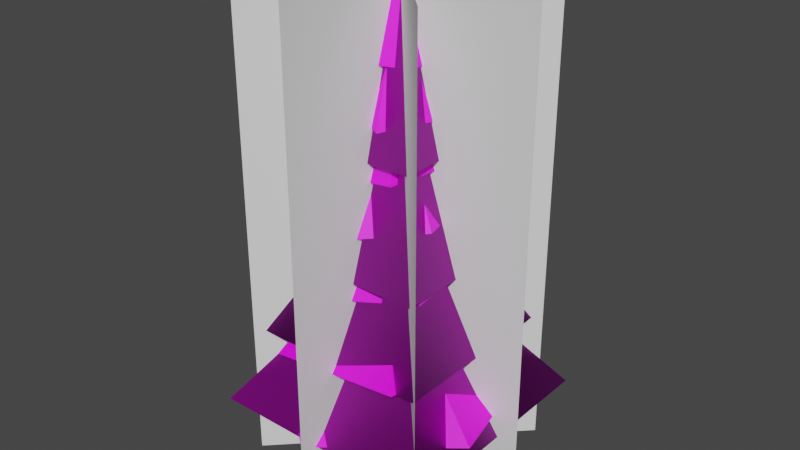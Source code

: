 # Source: TreeBig.blend  (saved by Blender 3.1.7; exported with 4.5.12 LTS)
import bpy
from mathutils import Matrix  # noqa: F401  (used for matrix-valued properties, if any)

bpy.ops.wm.read_factory_settings(use_empty=True)
scene = bpy.context.scene
scene.name = 'Scene'

# ---- collections
col_collection = bpy.data.collections.new('Collection'); scene.collection.children.link(col_collection)

# ---- images (referenced by path relative to the original .blend; pixels are not part of the script)
import os
ASSET_DIR = os.environ.get("B2B_ASSET_DIR", "")  # directory of the original .blend (textures are referenced by path, not embedded)
HERE = os.path.dirname(os.path.abspath(__file__))  # packed textures are extracted next to this script under _unpacked/

def load_image(name, relpath, width, height, colorspace="sRGB"):
    """Load a texture the original file referenced (path relative to the .blend, or extracted next to this script)."""
    p = next((c for c in (os.path.join(HERE, relpath), os.path.join(ASSET_DIR, relpath)) if relpath and os.path.exists(c)), "")
    if p:
        img = bpy.data.images.load(p, check_existing=True)
        img.name = name
    else:  # same state as the original file: an image datablock whose file is absent (Cycles renders it pink)
        img = bpy.data.images.new(name, width, height)
        img.source = "FILE"
        img.filepath = "//" + (relpath or name)
    img.colorspace_settings.name = colorspace
    return img
img_treebig_hd = load_image('TreeBig_HD', 'TreeBig_HD.png', 1024, 1024, 'sRGB')
img_treebig_low = load_image('TreeBig_Low', '', 512, 512, 'sRGB')

# ---- materials (node trees are filled in below, after node groups)
mat_material_001 = bpy.data.materials.new('Material.001')
mat_material_001.use_transparent_shadow = False
mat_material_003 = bpy.data.materials.new('Material.003')
mat_material_003.use_transparent_shadow = False

# ---- material node trees
mat_material_001.use_nodes = True; mat_material_001.node_tree.nodes.clear()
_N = mat_material_001.node_tree.nodes; _L = mat_material_001.node_tree.links
n0 = _N.new('ShaderNodeBsdfPrincipled'); n0.name = 'Principled BSDF'; n0.location = (10, 300)
n0.distribution = 'GGX'
n0.subsurface_method = 'RANDOM_WALK_SKIN'
n0.inputs[3].default_value = 1.45
n0.inputs[27].default_value = (0.0, 0.0, 0.0, 1.0)
n0.inputs[28].default_value = 1.0
n1 = _N.new('ShaderNodeOutputMaterial'); n1.name = 'Material Output'; n1.location = (300, 300)
n2 = _N.new('ShaderNodeTexImage'); n2.name = 'Image Texture'; n2.location = (-280, 280)
n2.image = img_treebig_hd
_L.new(n0.outputs[0], n1.inputs[0])
_L.new(n2.outputs[0], n0.inputs[0])
n1.is_active_output = True
mat_material_003.use_nodes = True; mat_material_003.node_tree.nodes.clear()
_N = mat_material_003.node_tree.nodes; _L = mat_material_003.node_tree.links
n0 = _N.new('ShaderNodeBsdfPrincipled'); n0.name = 'Principled BSDF'; n0.location = (10, 300)
n0.distribution = 'GGX'
n0.subsurface_method = 'RANDOM_WALK_SKIN'
n0.inputs[3].default_value = 1.45
n0.inputs[27].default_value = (0.0, 0.0, 0.0, 1.0)
n0.inputs[28].default_value = 1.0
n1 = _N.new('ShaderNodeOutputMaterial'); n1.name = 'Material Output'; n1.location = (300, 300)
n2 = _N.new('ShaderNodeTexImage'); n2.name = 'Image Texture'; n2.location = (-280, 280)
n2.image = img_treebig_low
_L.new(n0.outputs[0], n1.inputs[0])
_L.new(n2.outputs[0], n0.inputs[0])
n1.is_active_output = True

# ---- world
world_world = bpy.data.worlds.new('World'); scene.world = world_world
world_world.use_nodes = True; world_world.node_tree.nodes.clear()
_N = world_world.node_tree.nodes; _L = world_world.node_tree.links
n0 = _N.new('ShaderNodeOutputWorld'); n0.name = 'World Output'; n0.location = (300, 300)
n1 = _N.new('ShaderNodeBackground'); n1.name = 'Background'; n1.location = (10, 300)
n1.inputs[0].default_value = (0.05088, 0.05088, 0.05088, 1.0)
_L.new(n1.outputs[0], n0.inputs[0])
n0.is_active_output = True
world_world.color = (0.05088, 0.05088, 0.05088)
world_world.use_sun_shadow = False
world_world.sun_shadow_jitter_overblur = 0.0

# ---- meshes
me_cylinder_017 = bpy.data.meshes.new('Cylinder.017')
me_cylinder_017.from_pydata([(0.0, 0.9869, 0.7468), (-1.311e-07, 3.874e-08, 25.02), (0.9386, 0.305, 0.4939), (0.5801, -0.7984, 1.371), (-0.5801, -0.7984, 0.7468), (-0.9386, 0.305, 1.371), (0.002589, 0.02039, 8.313), (-3.611, 6.07, 3.791), (4.836, 5.551, 3.331), (6.783, -2.832, 3.431), (-0.6306, -7.004, 2.276), (-7.632, -1.721, 3.138), (1.163e-07, -4.297e-09, 12.87), (1.449e-07, 6.045, 6.454), (5.337, 1.734, 6.363), (3.82, -5.258, 6.452), (-3.82, -5.258, 5.664), (-6.181, 2.008, 6.075), (-3.495, -1.064, 12.25), (-0.148, -3.372, 12.78), (2.93, -1.157, 13.26), (1.975, 2.481, 13.14), (-1.862, 2.815, 12.78), (-1.131e-06, -6.978e-07, 18.78), (-1.176e-06, -3.706e-07, 16.02), (-1.139, 3.648, 10.46), (3.031, 2.286, 10.24), (3.311, -2.464, 10.01), (-1.421, -4.249, 9.375), (-4.127, 0.04737, 10.01), (-1.884, -2.176, 15.2), (1.293, -2.254, 15.61), (2.359, 0.5108, 15.99), (0.1788, 2.483, 15.89), (-2.474, 1.06, 15.61), (-0.03719, 0.04006, 21.61), (0.4963, -2.316, 18.13), (2.099, -0.1859, 18.47), (0.7318, 1.891, 18.79), (-1.678, 1.364, 18.71), (-2.001, -1.14, 18.47), (-0.1246, 0.04513, 24.46), (-0.9866, 1.632, 21.83), (-1.832, -0.3553, 20.86), (-0.3521, -1.722, 21.12), (1.44, -0.8384, 21.05), (1.206, 1.194, 20.86), (-0.03829, -0.1037, 25.71), (-1.162e-07, 0.4795, 22.39), (0.4561, 0.1482, 22.39), (0.2819, -0.3879, 22.39), (-0.2819, -0.3879, 22.39), (-0.4561, 0.1482, 22.39), (0.0, 1.787, -1.0), (1.7, 0.5523, -1.0), (1.051, -1.446, -1.0), (-1.051, -1.446, -1.0), (-1.7, 0.5523, -1.0)], [], [(48, 1, 49), (49, 1, 50), (50, 1, 51), (51, 1, 52), (52, 1, 48), (0, 2, 54, 53), (7, 6, 8), (8, 6, 9), (9, 6, 10), (10, 6, 11), (11, 6, 7), (13, 12, 14), (14, 12, 15), (15, 12, 16), (16, 12, 17), (17, 12, 13), (19, 23, 18), (20, 23, 19), (21, 23, 20), (22, 23, 21), (18, 23, 22), (25, 24, 26), (26, 24, 27), (27, 24, 28), (28, 24, 29), (29, 24, 25), (31, 35, 30), (32, 35, 31), (33, 35, 32), (34, 35, 33), (30, 35, 34), (37, 41, 36), (38, 41, 37), (39, 41, 38), (40, 41, 39), (36, 41, 40), (43, 47, 42), (44, 47, 43), (45, 47, 44), (46, 47, 45), (42, 47, 46), (5, 52, 48, 0), (4, 51, 52, 5), (3, 50, 51, 4), (2, 49, 50, 3), (0, 48, 49, 2), (5, 0, 53, 57), (4, 5, 57, 56), (3, 4, 56, 55), (2, 3, 55, 54)])
me_cylinder_017.polygons.foreach_set('use_smooth', [True] * 50)
_k = set([(0, 2), (0, 5), (0, 48), (0, 53), (1, 48), (1, 49), (1, 50), (1, 51), (1, 52), (2, 3), (2, 49), (2, 54), (3, 4), (3, 50), (3, 55), (4, 5), (4, 51), (4, 56), (5, 52), (5, 57), (6, 7), (6, 8), (6, 9), (6, 10), (6, 11), (12, 13), (12, 14), (12, 15), (12, 16), (12, 17), (18, 23), (19, 23), (20, 23), (21, 23), (22, 23), (24, 25), (24, 26), (24, 27), (24, 28), (24, 29), (30, 35), (31, 35), (32, 35), (33, 35), (34, 35), (36, 41), (37, 41), (38, 41), (39, 41), (40, 41), (42, 47), (43, 47), (44, 47), (45, 47), (46, 47), (48, 49), (48, 52), (49, 50), (50, 51), (51, 52)])
me_cylinder_017.attributes.new('sharp_edge', 'BOOLEAN', 'EDGE').data.foreach_set('value', [ (min(e.vertices), max(e.vertices)) in _k for e in me_cylinder_017.edges])
_uv = me_cylinder_017.uv_layers.new(name='UVMap')
_uv.uv.foreach_set('vector', [0.5324, 0.0717, 0.5396, 0.004744, 0.5467, 0.0717, 0.8039, 0.07052, 0.8145, 0.004744, 0.8179, 0.07183, 0.4799, 0.06298, 0.4951, 0.004744, 0.4909, 0.06822, 0.4909, 0.06822, 0.4951, 0.004744, 0.503, 0.06482, 0.6267, 0.7776, 0.6238, 0.8436, 0.6129, 0.7794, 0.5244, 0.6013, 0.5539, 0.6075, 0.5658, 0.6486, 0.5125, 0.6486, 0.1704, 0.3416, 0.004745, 0.2127, 0.1704, 0.1545, 0.1704, 0.1545, 0.004745, 0.2127, 0.08884, 0.004745, 0.3586, 0.8859, 0.1799, 0.8859, 0.3258, 0.702, 0.1799, 0.3708, 0.3756, 0.2489, 0.3756, 0.4785, 0.257, 0.488, 0.3633, 0.6925, 0.1799, 0.6925, 0.004744, 0.4905, 0.1643, 0.3511, 0.1643, 0.5601, 0.3923, 0.854, 0.4812, 0.658, 0.5658, 0.854, 0.4074, 0.2394, 0.1799, 0.2394, 0.3573, 0.07482, 0.3573, 0.07482, 0.1799, 0.2394, 0.1984, 0.004744, 0.5753, 0.2108, 0.6717, 0.004745, 0.7563, 0.2108, 0.8273, 0.1507, 0.9222, 0.004745, 0.9222, 0.1938, 0.7239, 0.7845, 0.7239, 0.9434, 0.6361, 0.7922, 0.8366, 0.7963, 0.911, 0.654, 0.911, 0.8142, 0.7658, 0.7507, 0.911, 0.654, 0.8366, 0.7963, 0.8273, 0.3628, 0.9292, 0.2033, 0.9292, 0.3778, 0.8273, 0.5243, 0.9295, 0.3873, 0.9295, 0.5568, 0.004744, 0.6459, 0.1625, 0.5696, 0.07345, 0.7242, 0.07345, 0.7242, 0.1625, 0.5696, 0.1625, 0.7707, 0.7486, 0.2203, 0.7486, 0.4239, 0.6361, 0.2788, 0.6361, 0.5768, 0.7524, 0.4334, 0.7524, 0.6041, 0.7513, 0.6186, 0.7513, 0.775, 0.6784, 0.6135, 0.7658, 0.9625, 0.836, 0.8237, 0.836, 0.9901, 0.9923, 0.8299, 0.9923, 0.9876, 0.9205, 0.8495, 0.9883, 0.654, 0.9883, 0.8204, 0.9205, 0.6803, 0.6784, 0.6135, 0.7513, 0.775, 0.6361, 0.673, 0.9316, 0.1541, 0.9953, 0.004744, 0.9953, 0.1768, 0.1082, 0.933, 0.1147, 0.7802, 0.1672, 0.933, 0.04441, 0.7917, 0.09867, 0.9364, 0.004744, 0.8248, 0.09867, 0.7802, 0.09867, 0.9364, 0.04441, 0.7917, 0.9109, 0.8237, 0.9109, 0.9883, 0.8455, 0.8436, 0.9855, 0.2033, 0.9855, 0.3333, 0.9387, 0.2331, 0.5297, 0.8635, 0.5297, 0.9842, 0.4788, 0.8681, 0.3927, 0.885, 0.4551, 0.9939, 0.3618, 0.916, 0.431, 0.8682, 0.4551, 0.9939, 0.3927, 0.885, 0.5753, 0.9514, 0.6255, 0.8531, 0.6255, 0.9843, 0.6208, 0.2833, 0.6267, 0.7776, 0.6129, 0.7794, 0.5922, 0.2725, 0.4615, 0.5448, 0.4909, 0.06822, 0.503, 0.06482, 0.4872, 0.5243, 0.4397, 0.5205, 0.4799, 0.06298, 0.4909, 0.06822, 0.4615, 0.5448, 0.7819, 0.5997, 0.8039, 0.07052, 0.8179, 0.07183, 0.8112, 0.5813, 0.5244, 0.6013, 0.5324, 0.0717, 0.5467, 0.0717, 0.5539, 0.6075, 0.6208, 0.2833, 0.5922, 0.2725, 0.5753, 0.227, 0.6267, 0.2203, 0.4615, 0.5448, 0.4872, 0.5243, 0.503, 0.5805, 0.4578, 0.5932, 0.4397, 0.5205, 0.4615, 0.5448, 0.4578, 0.5932, 0.4169, 0.5737, 0.7819, 0.5997, 0.8112, 0.5813, 0.8179, 0.6445, 0.7658, 0.6396])
me_cylinder_017.materials.append(mat_material_001)
me_cylinder_017.use_remesh_fix_poles = True
me_cylinder_017.use_remesh_preserve_attributes = False
me_cylinder_017.update()
me_cylinder_017.normals_split_custom_set([tuple(v) for v in zip(*[iter([0.5815, 0.8004, 0.1457, 0.5815, 0.8004, 0.1457, 0.5815, 0.8004, 0.1457, 0.9409, -0.3057, 0.1457, 0.9409, -0.3057, 0.1457, 0.9409, -0.3057, 0.1457, 0.0, -0.9893, 0.1457, 0.0, -0.9893, 0.1457, 0.0, -0.9893, 0.1457, -0.9409, -0.3057, 0.1457, -0.9409, -0.3057, 0.1457, -0.9409, -0.3057, 0.1457, -0.5815, 0.8004, 0.1457, -0.5815, 0.8004, 0.1457, -0.5815, 0.8004, 0.1457, 0.5689, 0.734, 0.3709, 0.5689, 0.734, 0.3709, 0.5689, 0.734, 0.3709, 0.5689, 0.734, 0.3709, 0.08083, 0.6272, 0.7746, 0.08083, 0.6272, 0.7746, 0.08083, 0.6272, 0.7746, 0.619, 0.153, 0.7703, 0.619, 0.153, 0.7703, 0.619, 0.153, 0.7703, 0.2498, -0.6439, 0.7232, 0.2498, -0.6439, 0.7232, 0.2498, -0.6439, 0.7232, -0.3563, -0.5903, 0.7243, -0.3563, -0.5903, 0.7243, -0.3563, -0.5903, 0.7243, -0.5815, 0.2348, 0.7789, -0.5815, 0.2348, 0.7789, -0.5815, 0.2348, 0.7789, 0.5141, 0.6241, 0.5884, 0.5141, 0.6241, 0.5884, 0.5141, 0.6241, 0.5884, 0.7835, -0.1624, 0.5998, 0.7835, -0.1624, 0.5998, 0.7835, -0.1624, 0.5998, -0.06288, -0.7899, 0.6101, -0.06288, -0.7899, 0.6101, -0.06288, -0.7899, 0.6101, -0.7499, -0.2776, 0.6005, -0.7499, -0.2776, 0.6005, -0.7499, -0.2776, 0.6005, -0.4595, 0.6462, 0.6093, -0.4595, 0.6462, 0.6093, -0.4595, 0.6462, 0.6093, -0.5593, -0.717, 0.4161, -0.5593, -0.717, 0.4161, -0.5593, -0.717, 0.4161, 0.4864, -0.767, 0.4185, 0.4864, -0.767, 0.4185, 0.4864, -0.767, 0.4185, 0.877, 0.2439, 0.414, 0.877, 0.2439, 0.414, 0.877, 0.2439, 0.414, 0.03993, 0.9095, 0.4137, 0.03993, 0.9095, 0.4137, 0.03993, 0.9095, 0.4137, -0.8592, 0.3064, 0.4098, -0.8592, 0.3064, 0.4098, -0.8592, 0.3064, 0.4098, 0.2944, 0.8257, 0.4812, 0.2944, 0.8257, 0.4812, 0.2944, 0.8257, 0.4812, 0.8804, 0.02886, 0.4734, 0.8804, 0.02886, 0.4734, 0.8804, 0.02886, 0.4734, 0.2512, -0.839, 0.4826, 0.2512, -0.839, 0.4826, 0.2512, -0.839, 0.4826, -0.7073, -0.5173, 0.4818, -0.7073, -0.5173, 0.4818, -0.7073, -0.5173, 0.4818, -0.7012, 0.5218, 0.4858, -0.7012, 0.5218, 0.4858, -0.7012, 0.5218, 0.4858, -0.06734, -0.9367, 0.3436, -0.06734, -0.9367, 0.3436, -0.06734, -0.9367, 0.3436, 0.8624, -0.3785, 0.3363, 0.8624, -0.3785, 0.3363, 0.8624, -0.3785, 0.3363, 0.6262, 0.708, 0.3265, 0.6262, 0.708, 0.3265, 0.6262, 0.708, 0.3265, -0.4731, 0.8163, 0.3313, -0.4731, 0.8163, 0.3313, -0.4731, 0.8163, 0.3313, -0.9177, -0.2101, 0.3373, -0.9177, -0.2101, 0.3373, -0.9177, -0.2101, 0.3373, 0.7391, -0.6042, 0.2979, 0.7391, -0.6042, 0.2979, 0.7391, -0.6042, 0.2979, 0.8199, 0.4963, 0.2855, 0.8199, 0.4963, 0.2855, 0.8199, 0.4963, 0.2855, -0.2139, 0.9379, 0.2731, -0.2139, 0.9379, 0.2731, -0.2139, 0.9379, 0.2731, -0.9551, 0.09654, 0.2803, -0.9551, 0.09654, 0.2803, -0.9551, 0.09654, 0.2803, -0.3743, -0.8802, 0.2917, -0.3743, -0.8802, 0.2917, -0.3743, -0.8802, 0.2917, -0.9165, 0.2303, 0.3271, -0.9165, 0.2303, 0.3271, -0.9165, 0.2303, 0.3271, -0.6765, -0.6789, 0.2855, -0.6765, -0.6789, 0.2855, -0.6765, -0.6789, 0.2855, 0.4332, -0.8589, 0.2731, 0.4332, -0.8589, 0.2731, 0.4332, -0.8589, 0.2731, 0.9502, 0.136, 0.2803, 0.9502, 0.136, 0.2803, 0.9502, 0.136, 0.2803, 0.3199, 0.8915, 0.3207, 0.3199, 0.8915, 0.3207, 0.3199, 0.8915, 0.3207, -0.582, 0.8129, 0.01924, -0.582, 0.8129, 0.01924, -0.582, 0.8129, 0.01924, -0.582, 0.8129, 0.01924, -0.9487, -0.3156, 0.01924, -0.9487, -0.3156, 0.01924, -0.9487, -0.3156, 0.01924, -0.9487, -0.3156, 0.01924, -0.006966, -0.9998, 0.01924, -0.006966, -0.9998, 0.01924, -0.006966, -0.9998, 0.01924, -0.006966, -0.9998, 0.01924, 0.9538, -0.2997, 0.01913, 0.9538, -0.2997, 0.01913, 0.9538, -0.2997, 0.01913, 0.9538, -0.2997, 0.01913, 0.5899, 0.8072, 0.01886, 0.5899, 0.8072, 0.01886, 0.5899, 0.8072, 0.01886, 0.5899, 0.8072, 0.01886, -0.5134, 0.8042, 0.2995, -0.5134, 0.8042, 0.2995, -0.5134, 0.8042, 0.2995, -0.5134, 0.8042, 0.2995, -0.888, -0.3488, 0.2995, -0.888, -0.3488, 0.2995, -0.888, -0.3488, 0.2995, -0.888, -0.3488, 0.2995, -0.05731, -0.9524, 0.2995, -0.05731, -0.9524, 0.2995, -0.05731, -0.9524, 0.2995, -0.05731, -0.9524, 0.2995, 0.9248, -0.211, 0.3166, 0.9248, -0.211, 0.3166, 0.9248, -0.211, 0.3166, 0.9248, -0.211, 0.3166])] * 3)])
me_plane_005 = bpy.data.meshes.new('Plane.005')
me_plane_005.from_pydata([(7.632, -4.264e-06, 25.71), (-7.632, -4.264e-06, 25.71), (7.632, 2.384e-07, -1.0), (-7.632, 2.384e-07, -1.0), (5.396, 5.396, -1.0), (-5.396, -5.396, 25.71), (5.396, 5.396, 25.71), (4.768e-07, -7.632, -1.0), (-4.768e-07, 7.632, -1.0), (4.768e-07, -7.632, 25.71), (-4.768e-07, 7.632, 25.71), (-5.396, -5.396, -1.0), (5.396, -5.396, -1.0), (-5.396, 5.396, -1.0), (5.396, -5.396, 25.71), (-5.396, 5.396, 25.71)], [], [(3, 2, 0, 1), (12, 13, 15, 14), (11, 4, 6, 5), (7, 8, 10, 9)])
me_plane_005.polygons.foreach_set('use_smooth', [True] * 4)
_uv = me_plane_005.uv_layers.new(name='UVMap')
_uv.uv.foreach_set('vector', [0.0, 0.0, 1.0, 0.0, 1.0, 1.0, 0.0, 1.0, 0.0, 0.0, 1.0, 0.0, 1.0, 1.0, 0.0, 1.0, 0.0, 0.0, 1.0, 0.0, 1.0, 1.0, 0.0, 1.0, 0.0, 0.0, 1.0, 0.0, 1.0, 1.0, 0.0, 1.0])
me_plane_005.use_remesh_fix_poles = True
me_plane_005.use_remesh_preserve_attributes = False
me_plane_005.update()
me_plane_005.normals_split_custom_set([tuple(v) for v in zip(*[iter([0.0, -1.0, -1.686e-07, 0.0, -1.0, -1.686e-07, 0.0, -1.0, -1.686e-07, 0.0, -1.0, -1.686e-07, 0.7071, 0.7071, 1.01e-07, 0.7071, 0.7071, 1.01e-07, 0.7071, 0.7071, 1.01e-07, 0.7071, 0.7071, 1.01e-07, 0.7071, -0.7071, -8.836e-08, 0.7071, -0.7071, -8.836e-08, 0.7071, -0.7071, -8.836e-08, 0.7071, -0.7071, -8.836e-08, 1.0, 6.248e-08, 1.004e-14, 1.0, 6.248e-08, 1.004e-14, 1.0, 6.248e-08, 1.004e-14, 1.0, 6.248e-08, 1.004e-14])] * 3)])
me_cylinder_001 = bpy.data.meshes.new('Cylinder.001')
me_cylinder_001.from_pydata([(-1.7, -1.446, -1.079), (-1.7, 1.446, -1.079), (1.7, -1.446, -1.079), (1.7, 1.446, -1.079), (1.192e-07, -2.116e-06, 25.66), (-6.478, -6.478, 2.276), (6.478, -6.478, 2.276), (-6.478, 6.478, 2.276), (6.478, 6.478, 2.276), (0.0, -2.149e-06, 11.41), (-4.96, 4.96, 6.454), (4.96, -4.96, 6.454), (-4.96, -4.96, 6.454), (4.96, 4.96, 6.454), (0.0, -2.83e-06, 15.59), (-3.576, 3.576, 10.46), (3.576, -3.576, 10.46), (-3.576, -3.576, 10.46), (3.576, 3.576, 10.46), (0.0, -3.794e-06, 21.51), (-2.405, 2.405, 16.52), (2.405, -2.405, 16.52), (-2.405, -2.405, 16.52), (2.405, 2.405, 16.52), (0.0, -4.47e-06, 25.66)], [], [(1, 4, 3), (3, 4, 2), (2, 4, 0), (0, 4, 1), (13, 10, 14), (8, 7, 9), (5, 6, 9), (6, 8, 9), (7, 5, 9), (12, 11, 14), (11, 13, 14), (10, 12, 14), (18, 15, 19), (17, 16, 19), (16, 18, 19), (15, 17, 19), (23, 20, 24), (22, 21, 24), (21, 23, 24), (20, 22, 24)])
me_cylinder_001.polygons.foreach_set('use_smooth', [True] * 20)
_k = set([(0, 4), (1, 4), (2, 4), (3, 4), (5, 9), (6, 9), (7, 9), (8, 9), (10, 14), (11, 14), (12, 14), (13, 14), (15, 19), (16, 19), (17, 19), (18, 19), (20, 24), (21, 24), (22, 24), (23, 24)])
me_cylinder_001.attributes.new('sharp_edge', 'BOOLEAN', 'EDGE').data.foreach_set('value', [ (min(e.vertices), max(e.vertices)) in _k for e in me_cylinder_001.edges])
_uv = me_cylinder_001.uv_layers.new(name='UVMap')
_uv.uv.foreach_set('vector', [0.9898, 0.9883, 0.01047, 0.9807, 0.9822, 0.8589, 0.01127, 0.8349, 0.9928, 0.8425, 0.01661, 0.9451, 0.9898, 0.9889, 0.01047, 0.9807, 0.9823, 0.8595, 0.01127, 0.8349, 0.9928, 0.8425, 0.01661, 0.9451, 0.329, 0.1559, 0.8189, 0.1336, 0.597, 0.6523, 0.3163, 0.2077, 0.6284, 0.767, 0.006341, 0.7474, 0.3163, 0.2077, 0.6284, 0.767, 0.006341, 0.7474, 0.3167, 0.2076, 0.6286, 0.767, 0.006341, 0.7474, 0.3158, 0.2071, 0.6286, 0.766, 0.006341, 0.7474, 0.329, 0.1559, 0.8189, 0.1336, 0.597, 0.6523, 0.329, 0.1559, 0.8189, 0.1336, 0.597, 0.6523, 0.329, 0.1558, 0.8189, 0.1336, 0.5969, 0.6524, 0.9884, 0.768, 0.6349, 0.7624, 0.8207, 0.1915, 0.9884, 0.768, 0.6349, 0.7624, 0.8207, 0.1915, 0.9884, 0.7679, 0.6349, 0.7624, 0.8207, 0.1915, 0.9884, 0.7679, 0.6349, 0.7624, 0.8207, 0.1915, 0.04578, 0.1608, 0.2742, 0.227, 0.03058, 0.6405, 0.04582, 0.1607, 0.2743, 0.2269, 0.03062, 0.6405, 0.04578, 0.1608, 0.2742, 0.227, 0.03062, 0.6405, 0.04578, 0.1608, 0.2742, 0.227, 0.03062, 0.6405])
me_cylinder_001.materials.append(mat_material_003)
me_cylinder_001.use_remesh_fix_poles = True
me_cylinder_001.use_remesh_preserve_attributes = False
me_cylinder_001.update()
me_cylinder_001.normals_split_custom_set([tuple(v) for v in zip(*[iter([1.414e-08, 0.9983, 0.05803, 7.33e-07, 1.0, 7.085e-06, 1.593e-07, 0.9983, 0.05803, 0.9977, 1.904e-07, 0.06814, 1.0, -5.562e-07, -2.167e-05, 0.9977, -3.838e-07, 0.06814, -1.414e-08, -0.9983, 0.05803, -7.33e-07, -1.0, 6.939e-06, -1.593e-07, -0.9983, 0.05803, -0.9977, -1.912e-07, 0.06814, -1.0, 7.756e-07, -2.168e-05, -0.9977, 3.845e-07, 0.06814, -0.08865, 0.6926, -0.7159, 0.08869, 0.6926, -0.7159, -2.739e-05, 0.6945, -0.7195, -0.06685, 0.7739, -0.6297, 0.06687, 0.7739, -0.6297, -6.586e-06, 0.7753, -0.6316, 0.06685, -0.7739, -0.6297, -0.06687, -0.7739, -0.6297, 6.586e-06, -0.7753, -0.6316, 0.7739, 0.06685, -0.6297, 0.7739, -0.06687, -0.6297, 0.7753, 6.795e-06, -0.6316, -0.7739, -0.06685, -0.6297, -0.7739, 0.06687, -0.6297, -0.7753, -6.467e-06, -0.6316, 0.08865, -0.6926, -0.7159, -0.08869, -0.6926, -0.7159, 2.733e-05, -0.6945, -0.7195, 0.6926, 0.08865, -0.7159, 0.6926, -0.08869, -0.7159, 0.6945, 2.751e-05, -0.7195, -0.6926, -0.08865, -0.7159, -0.6926, 0.08869, -0.7159, -0.6945, -2.73e-05, -0.7195, -0.1149, 0.5974, -0.7937, 0.1149, 0.5974, -0.7937, -1.857e-05, 0.5999, -0.8001, 0.1149, -0.5974, -0.7937, -0.1149, -0.5974, -0.7937, 1.851e-05, -0.5999, -0.8001, 0.5974, 0.1149, -0.7937, 0.5974, -0.1149, -0.7937, 0.5999, 1.866e-05, -0.8001, -0.5974, -0.1149, -0.7937, -0.5974, 0.1149, -0.7937, -0.5999, -1.842e-05, -0.8001, -0.1424, 0.5009, -0.8537, 0.1424, 0.5009, -0.8537, -4.485e-06, 0.5036, -0.864, 0.1424, -0.5009, -0.8537, -0.1424, -0.5009, -0.8537, 4.56e-06, -0.5036, -0.864, 0.5009, 0.1424, -0.8537, 0.5009, -0.1424, -0.8537, 0.5036, 4.575e-06, -0.864, -0.5009, -0.1424, -0.8537, -0.5009, 0.1424, -0.8537, -0.5036, -4.336e-06, -0.864])] * 3)])

# ---- objects
ob_treebig_lod0 = bpy.data.objects.new('TreeBig_LOD0', me_cylinder_017)
ob_treebig_lod2 = bpy.data.objects.new('TreeBig_LOD2', me_plane_005)
ob_treebig_lod1 = bpy.data.objects.new('TreeBig_LOD1', me_cylinder_001)

# ---- transforms, parenting, visibility, modifiers, constraints
ob_treebig_lod0.location = (0.0, 0.0, 0.0)
ob_treebig_lod0.rotation_euler = (-1.629e-07, 0.0, 0.0)
ob_treebig_lod0.color = (0.8, 0.8, 0.8, 1.0)
ob_treebig_lod2.location = (0.0, 0.0, 0.0)
ob_treebig_lod2.rotation_euler = (-1.629e-07, 0.0, 0.0)
ob_treebig_lod2.color = (0.8, 0.8, 0.8, 1.0)
ob_treebig_lod1.location = (0.0, 0.0, 0.0)
ob_treebig_lod1.rotation_euler = (-1.629e-07, 0.0, 0.0)
ob_treebig_lod1.color = (0.8, 0.8, 0.8, 1.0)

# ---- collection membership
col_collection.objects.link(ob_treebig_lod0)
col_collection.objects.link(ob_treebig_lod2)
col_collection.objects.link(ob_treebig_lod1)

# ---- scene / render settings (as saved in the file)
scene.frame_start = 1; scene.frame_end = 250; scene.frame_set(1)
scene.render.engine = 'BLENDER_EEVEE_NEXT'
scene.cycles.sampling_pattern = 'TABULATED_SOBOL'
scene.cycles.use_light_tree = False
scene.view_settings.view_transform = 'Filmic'
bpy.context.view_layer.update()

# ---- added for rendering (the .blend has no active camera and no usable light): camera, sun
cam_auto = bpy.data.cameras.new('AutoCamera')
cam_auto.lens = 50.0
cam_auto.sensor_width = 36.0
cam_auto.clip_end = 1000.0
ob_auto_camera = bpy.data.objects.new('AutoCamera', cam_auto)
scene.collection.objects.link(ob_auto_camera)
ob_auto_camera.location = (31.8307, -38.1968, 37.7803)
ob_auto_camera.rotation_euler = (1.09748, -7.21219e-08, 0.694738)
scene.camera = ob_auto_camera
light_auto_sun = bpy.data.lights.new('AutoSun', 'SUN')
light_auto_sun.energy = 3.0
light_auto_sun.angle = 0.0523599
ob_auto_sun = bpy.data.objects.new('AutoSun', light_auto_sun)
scene.collection.objects.link(ob_auto_sun)
ob_auto_sun.rotation_euler = (0.872665, 0.174533, 0.523599)
bpy.context.view_layer.update()
